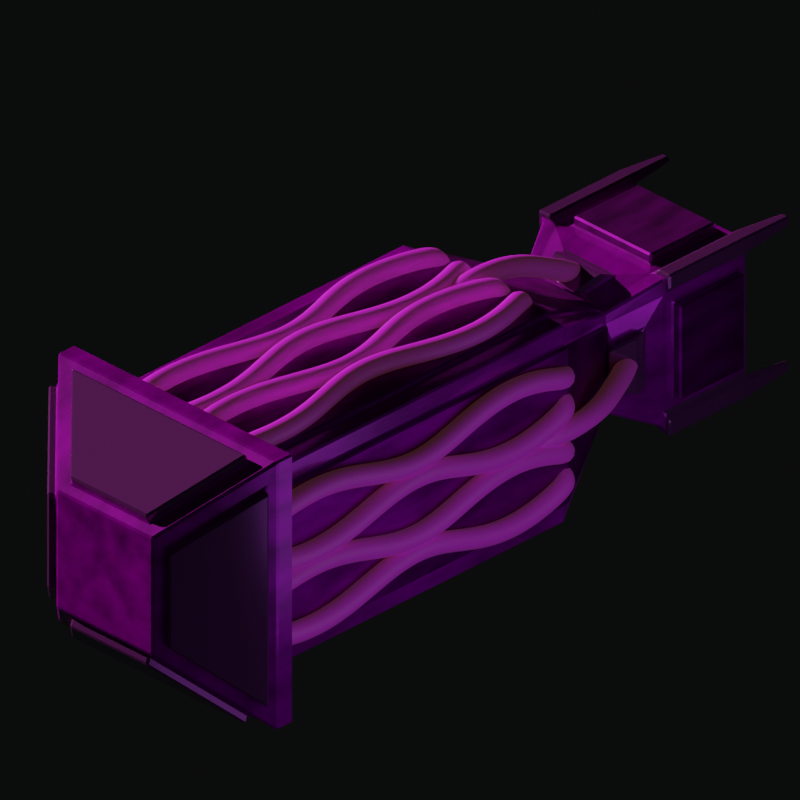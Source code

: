 # Source: Cooling_Missile.blend  (saved by Blender 3.2.14; exported with 4.5.12 LTS)
import bpy
from mathutils import Matrix  # noqa: F401  (used for matrix-valued properties, if any)

bpy.ops.wm.read_factory_settings(use_empty=True)
scene = bpy.context.scene
scene.name = 'Scene'

# ---- collections
col_collection = bpy.data.collections.new('Collection'); scene.collection.children.link(col_collection)
col_hidden = bpy.data.collections.new('hidden'); scene.collection.children.link(col_hidden)
col_model = bpy.data.collections.new('Model'); scene.collection.children.link(col_model)

# ---- images (referenced by path relative to the original .blend; pixels are not part of the script)
import os
ASSET_DIR = os.environ.get("B2B_ASSET_DIR", "")  # directory of the original .blend (textures are referenced by path, not embedded)
HERE = os.path.dirname(os.path.abspath(__file__))  # packed textures are extracted next to this script under _unpacked/

def load_image(name, relpath, width, height, colorspace="sRGB"):
    """Load a texture the original file referenced (path relative to the .blend, or extracted next to this script)."""
    p = next((c for c in (os.path.join(HERE, relpath), os.path.join(ASSET_DIR, relpath)) if relpath and os.path.exists(c)), "")
    if p:
        img = bpy.data.images.load(p, check_existing=True)
        img.name = name
    else:  # same state as the original file: an image datablock whose file is absent (Cycles renders it pink)
        img = bpy.data.images.new(name, width, height)
        img.source = "FILE"
        img.filepath = "//" + (relpath or name)
    img.colorspace_settings.name = colorspace
    return img
img_metall_tex_1_jpg_003 = load_image('Metall_Tex_1.jpg.003', 'Metall_Tex_1.jpg', 1024, 1024, 'sRGB')
img_metall_tex_1_jpg_002 = load_image('Metall_Tex_1.jpg.002', 'Metall_Tex_1.jpg', 1024, 1024, 'sRGB')
img_copper_jpg_001 = load_image('copper.jpg.001', 'copper.jpg', 1024, 1024, 'sRGB')

# ---- materials (node trees are filled in below, after node groups)
mat_base_001 = bpy.data.materials.new('Base.001')
mat_material_002 = bpy.data.materials.new('Material.002')
mat_color_1 = bpy.data.materials.new('Color_1')
mat_copper = bpy.data.materials.new('Copper')

# ---- material node trees
mat_base_001.use_nodes = True; mat_base_001.node_tree.nodes.clear()
_N = mat_base_001.node_tree.nodes; _L = mat_base_001.node_tree.links
n0 = _N.new('ShaderNodeBsdfPrincipled'); n0.name = 'Principled BSDF'; n0.location = (10, 300)
n0.distribution = 'GGX'
n0.subsurface_method = 'RANDOM_WALK_SKIN'
n0.inputs[1].default_value = 0.5045
n0.inputs[2].default_value = 0.2091
n0.inputs[3].default_value = 1.45
n0.inputs[27].default_value = (0.0, 0.0, 0.0, 1.0)
n0.inputs[28].default_value = 1.0
n1 = _N.new('ShaderNodeTexNoise'); n1.name = 'Noise Texture'; n1.location = (-549, 514)
n1.inputs[2].default_value = 10.0
n1.inputs[3].default_value = 5.0
n2 = _N.new('ShaderNodeRGB'); n2.name = 'RGB'; n2.location = (-680, 157)
n2.outputs[0].default_value = (0.01533, 0.01305, 0.01305, 1.0)
n3 = _N.new('ShaderNodeTexImage'); n3.name = 'Image Texture'; n3.location = (-589, -122)
n3.image = img_metall_tex_1_jpg_003
n4 = _N.new('ShaderNodeMix'); n4.name = 'Mix'; n4.location = (-227, 113)
n4.data_type = 'RGBA'
n4.blend_type = 'DARKEN'
n5 = _N.new('ShaderNodeOutputMaterial'); n5.name = 'Material Output'; n5.location = (987, 180)
_L.new(n0.outputs[0], n5.inputs[0])
_L.new(n1.outputs[0], n4.inputs[0])
_L.new(n4.outputs[2], n0.inputs[0])
_L.new(n3.outputs[0], n4.inputs[6])
_L.new(n2.outputs[0], n4.inputs[7])
n5.is_active_output = True
mat_material_002.use_nodes = True; mat_material_002.node_tree.nodes.clear()
_N = mat_material_002.node_tree.nodes; _L = mat_material_002.node_tree.links
n0 = _N.new('ShaderNodeBsdfPrincipled'); n0.name = 'Principled BSDF'; n0.location = (10, 300)
n0.distribution = 'GGX'
n0.subsurface_method = 'RANDOM_WALK_SKIN'
n0.inputs[1].default_value = 0.6182
n0.inputs[2].default_value = 0.1568
n0.inputs[3].default_value = 1.45
n0.inputs[27].default_value = (0.0, 0.0, 0.0, 1.0)
n0.inputs[28].default_value = 1.0
n1 = _N.new('ShaderNodeOutputMaterial'); n1.name = 'Material Output'; n1.location = (300, 300)
n2 = _N.new('ShaderNodeTexImage'); n2.name = 'Image Texture'; n2.location = (-506, 42)
n2.image = img_metall_tex_1_jpg_003
n3 = _N.new('ShaderNodeMix'); n3.name = 'Mix'; n3.location = (-195, 226)
n3.data_type = 'RGBA'
n3.inputs[0].default_value = 0.275
n3.inputs[6].default_value = (0.04225, 0.05889, 0.01337, 1.0)
_L.new(n0.outputs[0], n1.inputs[0])
_L.new(n2.outputs[0], n3.inputs[7])
_L.new(n3.outputs[2], n0.inputs[0])
n1.is_active_output = True
mat_color_1.use_nodes = True; mat_color_1.node_tree.nodes.clear()
_N = mat_color_1.node_tree.nodes; _L = mat_color_1.node_tree.links
n0 = _N.new('ShaderNodeBsdfPrincipled'); n0.name = 'Principled BSDF'; n0.location = (213, 300)
n0.distribution = 'GGX'
n0.subsurface_method = 'RANDOM_WALK_SKIN'
n0.inputs[1].default_value = 1.0
n0.inputs[2].default_value = 0.5295
n0.inputs[3].default_value = 1.45
n0.inputs[27].default_value = (0.0, 0.0, 0.0, 1.0)
n0.inputs[28].default_value = 1.0
n1 = _N.new('ShaderNodeTexNoise'); n1.name = 'Noise Texture'; n1.location = (-549, 514)
n1.inputs[2].default_value = 10.0
n1.inputs[3].default_value = 5.0
n2 = _N.new('ShaderNodeRGB'); n2.name = 'RGB'; n2.location = (-680, 157)
n2.outputs[0].default_value = (0.01961, 0.01828, 0.009043, 1.0)
n3 = _N.new('ShaderNodeTexImage'); n3.name = 'Image Texture'; n3.location = (-589, -122)
n3.image = img_metall_tex_1_jpg_002
n4 = _N.new('ShaderNodeOutputMaterial'); n4.name = 'Material Output'; n4.location = (1180, 160)
n5 = _N.new('ShaderNodeMix'); n5.name = 'Mix'; n5.location = (-227, 113)
n5.data_type = 'RGBA'
n6 = _N.new('ShaderNodeBrightContrast'); n6.name = 'Bright/Contrast'; n6.location = (-7, 162)
n6.inputs[1].default_value = -0.2
n6.inputs[2].default_value = -0.2
_L.new(n0.outputs[0], n4.inputs[0])
_L.new(n1.outputs[0], n5.inputs[0])
_L.new(n6.outputs[0], n0.inputs[0])
_L.new(n3.outputs[0], n5.inputs[7])
_L.new(n2.outputs[0], n5.inputs[6])
_L.new(n5.outputs[2], n6.inputs[0])
n4.is_active_output = True
mat_copper.use_nodes = True; mat_copper.node_tree.nodes.clear()
_N = mat_copper.node_tree.nodes; _L = mat_copper.node_tree.links
n0 = _N.new('ShaderNodeBsdfPrincipled'); n0.name = 'Principled BSDF'; n0.location = (188, 300)
n0.distribution = 'GGX'
n0.subsurface_method = 'RANDOM_WALK_SKIN'
n0.inputs[3].default_value = 1.45
n0.inputs[27].default_value = (0.2353, 0.07884, 0.0, 1.0)
n0.inputs[28].default_value = 0.1
n1 = _N.new('ShaderNodeOutputMaterial'); n1.name = 'Material Output'; n1.location = (478, 300)
n2 = _N.new('ShaderNodeTexImage'); n2.name = 'Image Texture'; n2.location = (-352, 223)
n2.image = img_copper_jpg_001
n3 = _N.new('ShaderNodeBrightContrast'); n3.name = 'Bright/Contrast'; n3.location = (-32, 269)
_L.new(n0.outputs[0], n1.inputs[0])
_L.new(n3.outputs[0], n0.inputs[0])
_L.new(n2.outputs[0], n3.inputs[0])
n1.is_active_output = True

# ---- world
world_world = bpy.data.worlds.new('World'); scene.world = world_world
world_world.use_nodes = True; world_world.node_tree.nodes.clear()
_N = world_world.node_tree.nodes; _L = world_world.node_tree.links
n0 = _N.new('ShaderNodeOutputWorld'); n0.name = 'World Output'; n0.location = (300, 300)
n1 = _N.new('ShaderNodeBackground'); n1.name = 'Background'; n1.location = (10, 300)
n1.inputs[0].default_value = (0.003325, 0.00352, 0.003769, 1.0)
_L.new(n1.outputs[0], n0.inputs[0])
n0.is_active_output = True
world_world.color = (0.05088, 0.05088, 0.05088)
world_world.use_sun_shadow = False
world_world.sun_shadow_jitter_overblur = 0.0

# ---- cameras
cam_camera_001 = bpy.data.cameras.new('Camera.001')
cam_camera_001.type = 'ORTHO'
cam_camera_001.clip_end = 100.0
cam_camera_001.lens = 35.0
cam_camera_001.sensor_width = 32.0
cam_camera_001.sensor_height = 18.0
cam_camera_001.ortho_scale = 7.0
cam_camera_001.dof.focus_distance = 0.0
cam_camera_001.dof.aperture_fstop = 128.0

# ---- lights
light_light = bpy.data.lights.new('Light', 'SUN')
light_light.color = (0.7024, 0.7024, 0.7024)
light_light.transmission_factor = 0.0
light_light.angle = 0.0
light_light.energy = 5.0
light_light.shadow_soft_size = 0.1
light_light.shadow_cascade_max_distance = 1000.0
light_point_001 = bpy.data.lights.new('Point.001', 'POINT')
light_point_001.color = (0.6332, 0.7572, 1.0)
light_point_001.transmission_factor = 0.0
light_point_001.energy = 58.5
light_point_001.shadow_soft_size = 1.97
light_point_001.use_absolute_resolution = True
light_point_002 = bpy.data.lights.new('Point.002', 'POINT')
light_point_002.color = (0.6332, 0.7572, 1.0)
light_point_002.transmission_factor = 0.0
light_point_002.energy = 58.5
light_point_002.shadow_soft_size = 1.97
light_point_002.use_absolute_resolution = True
light_point_003 = bpy.data.lights.new('Point.003', 'POINT')
light_point_003.color = (0.6332, 0.7572, 1.0)
light_point_003.transmission_factor = 0.0
light_point_003.energy = 58.5
light_point_003.shadow_soft_size = 1.97
light_point_003.use_absolute_resolution = True

# ---- meshes
me_cube = bpy.data.meshes.new('Cube')
me_cube.from_pydata([(-2.0, -1.0, -1.0), (-2.0, -1.0, 1.0), (-2.0, 1.0, -1.0), (-2.0, 1.0, 1.0), (2.086, -1.0, -1.0), (2.086, -1.0, 1.0), (2.086, 1.0, -1.0), (2.086, 1.0, 1.0), (-3.0, 0.5, -0.5), (-3.0, -0.5, -0.5), (-3.0, -0.5, 0.5), (-3.0, 0.5, 0.5), (-3.5, 0.75, -0.75), (-3.5, -0.75, -0.75), (-3.5, -0.75, 0.75), (-3.5, 0.75, 0.75), (-4.5, 0.75, -0.75), (-4.5, -0.75, -0.75), (-4.5, -0.75, 0.75), (-4.5, 0.75, 0.75), (1.893, 1.357, 1.357), (1.893, 1.357, -1.357), (1.893, -1.357, -1.357), (1.893, -1.357, 1.357), (2.679, 0.5935, 0.5935), (2.679, 0.5935, -0.5935), (2.679, -0.5935, -0.5935), (2.679, -0.5935, 0.5935), (1.971, -1.085, -1.28), (1.971, 1.085, -1.28), (1.971, 1.085, 1.28), (1.971, -1.085, 1.28), (2.6, -0.4748, -0.6699), (2.6, 0.4748, -0.6699), (2.6, 0.4748, 0.6699), (2.6, -0.4748, 0.6699), (2.005, -1.085, -1.365), (2.005, 1.085, -1.365), (2.005, 1.085, 1.365), (2.005, -1.085, 1.365), (2.634, -0.4748, -0.7548), (2.634, 0.4748, -0.7548), (2.634, 0.4748, 0.7548), (2.634, -0.4748, 0.7548), (1.971, 1.28, 1.085), (1.971, 1.28, -1.085), (1.971, -1.28, 1.085), (1.971, -1.28, -1.085), (2.6, 0.6699, 0.4748), (2.6, 0.6699, -0.4748), (2.6, -0.6699, 0.4748), (2.6, -0.6699, -0.4748), (2.005, 1.365, 1.085), (2.005, 1.365, -1.085), (2.005, -1.365, 1.085), (2.005, -1.365, -1.085), (2.634, 0.7548, 0.4748), (2.634, 0.7548, -0.4748), (2.634, -0.7548, 0.4748), (2.634, -0.7548, -0.4748), (1.697, -1.357, -1.357), (1.697, 1.357, -1.357), (1.697, 1.357, 1.357), (1.697, -1.357, 1.357), (-2.0, 0.8, -1.0), (-2.0, -0.8, -1.0), (-2.0, -0.8, 1.0), (-2.0, 0.8, 1.0), (2.086, 0.8, -1.0), (2.086, 0.8, 1.0), (2.086, -0.8, -1.0), (2.086, -0.8, 1.0), (-3.0, 0.4, -0.5), (-3.0, -0.4, -0.5), (-3.0, -0.4, 0.5), (-3.0, 0.4, 0.5), (-3.5, 0.6, -0.75), (-3.5, -0.6, -0.75), (-3.5, -0.6, 0.75), (-3.5, 0.6, 0.75), (-4.5, 0.6, -0.75), (-4.5, -0.6, -0.75), (-4.5, -0.6, 0.75), (-4.5, 0.6, 0.75), (-2.0, -1.0, -0.8), (-2.0, -1.0, 0.8), (-2.0, 1.0, 0.8), (-2.0, 1.0, -0.8), (2.086, 1.0, -0.8), (2.086, 1.0, 0.8), (2.086, -1.0, 0.8), (2.086, -1.0, -0.8), (-3.0, -0.5, -0.4), (-3.0, -0.5, 0.4), (-3.0, 0.5, 0.4), (-3.0, 0.5, -0.4), (-3.5, -0.75, -0.6), (-3.5, -0.75, 0.6), (-3.5, 0.75, 0.6), (-3.5, 0.75, -0.6), (-4.5, -0.75, -0.6), (-4.5, -0.75, 0.6), (-4.5, 0.75, 0.6), (-4.5, 0.75, -0.6), (-2.011, -0.8, 1.049), (-2.011, 0.8, 1.049), (2.075, 0.8, 1.049), (2.075, -0.8, 1.049), (-3.011, -0.4, 0.5487), (-3.011, 0.4, 0.5487), (-2.011, 0.8, -1.049), (-2.011, -0.8, -1.049), (2.075, 0.8, -1.049), (2.075, -0.8, -1.049), (-3.011, 0.4, -0.5487), (-3.011, -0.4, -0.5487), (-2.011, -1.049, -0.8), (-2.011, -1.049, 0.8), (-2.011, 1.049, 0.8), (-2.011, 1.049, -0.8), (2.075, 1.049, -0.8), (2.075, 1.049, 0.8), (2.075, -1.049, 0.8), (2.075, -1.049, -0.8), (-3.011, -0.5487, -0.4), (-3.011, -0.5487, 0.4), (-3.011, 0.5487, 0.4), (-3.011, 0.5487, -0.4), (-4.5, 0.6, -0.6), (-4.5, -0.6, -0.6), (-4.5, -0.6, 0.6), (-4.5, 0.6, 0.6), (-4.0, 0.6, -0.6), (-4.0, -0.6, -0.6), (-4.0, -0.6, 0.6), (-4.0, 0.6, 0.6), (-4.5, -0.8163, 0.8163), (-4.5, -0.6663, 0.8163), (-3.5, 0.8163, -0.6663), (-3.5, 0.8163, -0.8163), (-4.5, 0.8163, -0.8163), (-4.5, 0.8163, -0.6663), (-4.5, -0.6663, -0.8163), (-4.5, -0.8163, -0.8163), (-4.5, 0.6663, -0.8163), (-3.5, -0.8163, -0.6663), (-3.5, -0.8163, -0.8163), (-3.5, 0.6663, -0.8163), (-3.5, 0.8163, 0.8163), (-4.5, 0.8163, 0.8163), (-3.5, -0.8163, 0.8163), (-3.5, 0.6663, 0.8163), (-4.5, 0.6663, 0.8163), (-3.5, -0.6663, 0.8163), (-3.5, -0.6663, -0.8163), (-3.5, 0.8163, 0.6663), (-4.5, 0.8163, 0.6663), (-4.5, -0.8163, 0.6663), (-3.5, -0.8163, 0.6663), (-4.5, -0.8163, -0.6663), (-5.015, -0.748, 0.748), (-5.015, -0.6679, 0.748), (-5.015, 0.748, -0.748), (-5.015, 0.748, -0.6679), (-5.015, -0.6679, -0.748), (-5.015, -0.748, -0.748), (-5.015, 0.6679, -0.748), (-5.015, -0.7033, 0.7834), (-5.015, 0.6679, 0.748), (-5.015, 0.748, 0.748), (-5.015, -0.748, -0.6679), (-5.015, -0.748, 0.6679), (-5.015, 0.748, 0.6679), (-5.015, -0.7834, 0.7834), (-5.015, 0.7834, -0.7834), (-5.015, 0.7834, -0.7033), (-5.015, -0.7033, -0.7834), (-5.015, -0.7834, -0.7834), (-5.015, 0.7033, -0.7834), (-5.015, 0.7033, 0.7834), (-5.015, 0.7834, 0.7834), (-5.015, -0.7834, -0.7033), (-5.015, -0.7834, 0.7033), (-5.015, 0.7834, 0.7033), (-3.6, 0.48, -0.75), (-3.6, -0.48, -0.75), (-3.6, -0.48, 0.75), (-3.6, 0.48, 0.75), (-4.4, 0.48, -0.75), (-4.4, -0.48, -0.75), (-4.4, -0.48, 0.75), (-4.4, 0.48, 0.75), (-3.6, -0.75, -0.48), (-3.6, -0.75, 0.48), (-3.6, 0.75, 0.48), (-3.6, 0.75, -0.48), (-4.4, -0.75, -0.48), (-4.4, -0.75, 0.48), (-4.4, 0.75, 0.48), (-4.4, 0.75, -0.48), (-3.6, 0.48, -0.85), (-3.6, -0.48, -0.85), (-3.6, -0.48, 0.85), (-3.6, 0.48, 0.85), (-4.4, 0.48, -0.85), (-4.4, -0.48, -0.85), (-4.4, -0.48, 0.85), (-4.4, 0.48, 0.85), (-3.6, -0.85, -0.48), (-3.6, -0.85, 0.48), (-3.6, 0.85, 0.48), (-3.6, 0.85, -0.48), (-4.4, -0.85, -0.48), (-4.4, -0.85, 0.48), (-4.4, 0.85, 0.48), (-4.4, 0.85, -0.48), (-3.058, 0.2, -0.5625), (-3.058, -0.2, -0.5625), (-3.058, -0.2, 0.5625), (-3.058, 0.2, 0.5625), (-3.308, 0.3, -0.6875), (-3.308, -0.3, -0.6875), (-3.308, -0.3, 0.6875), (-3.308, 0.3, 0.6875), (-3.058, -0.5625, -0.2), (-3.058, -0.5625, 0.2), (-3.058, 0.5625, 0.2), (-3.058, 0.5625, -0.2), (-3.308, -0.6875, -0.3), (-3.308, -0.6875, 0.3), (-3.308, 0.6875, 0.3), (-3.308, 0.6875, -0.3), (-2.928, 0.2, -0.622), (-2.928, -0.2, -0.622), (-2.928, -0.2, 0.622), (-2.928, 0.2, 0.622), (-3.178, 0.3, -0.747), (-3.178, -0.3, -0.747), (-3.178, -0.3, 0.747), (-3.178, 0.3, 0.747), (-2.928, -0.622, -0.2), (-2.928, -0.622, 0.2), (-2.928, 0.622, 0.2), (-2.928, 0.622, -0.2), (-3.178, -0.747, -0.3), (-3.178, -0.747, 0.3), (-3.178, 0.747, 0.3), (-3.178, 0.747, -0.3)], [], [(4, 5, 90, 91), (16, 19, 102, 103), (2, 8, 95, 87), (3, 11, 75, 67), (12, 8, 72, 76), (18, 17, 100, 101), (7, 6, 88, 89), (8, 2, 64, 72), (5, 7, 69, 71), (19, 18, 82, 83), (81, 77, 154, 142), (6, 4, 70, 68), (17, 16, 80, 81), (18, 19, 131, 130), (152, 149, 180, 179), (3, 7, 89, 86), (13, 9, 92, 96), (21, 22, 60, 61), (22, 23, 63, 60), (25, 26, 32, 33), (25, 24, 27, 26), (26, 27, 50, 51), (20, 24, 48, 44), (24, 20, 30, 34), (31, 35, 43, 39), (29, 33, 41, 37), (22, 21, 29, 28), (21, 25, 33, 29), (23, 27, 35, 31), (27, 24, 34, 35), (20, 23, 31, 30), (26, 22, 28, 32), (38, 39, 43, 42), (36, 37, 41, 40), (33, 32, 40, 41), (28, 29, 37, 36), (32, 28, 36, 40), (34, 30, 38, 42), (35, 34, 42, 43), (30, 31, 39, 38), (44, 48, 56, 52), (47, 51, 59, 55), (23, 22, 47, 46), (25, 21, 45, 49), (27, 23, 46, 50), (24, 25, 49, 48), (22, 26, 51, 47), (21, 20, 44, 45), (53, 52, 56, 57), (54, 55, 59, 58), (51, 50, 58, 59), (46, 47, 55, 54), (49, 45, 53, 57), (50, 46, 54, 58), (48, 49, 57, 56), (45, 44, 52, 53), (4, 6, 61, 60), (5, 4, 60, 63), (6, 7, 62, 61), (7, 5, 63, 62), (23, 20, 62, 63), (20, 21, 61, 62), (73, 72, 114, 115), (71, 69, 106, 107), (66, 71, 107, 104), (85, 93, 125, 117), (79, 83, 191, 187), (97, 96, 228, 229), (74, 75, 219, 218), (76, 77, 185, 184), (12, 76, 147, 139), (4, 0, 65, 70), (11, 15, 79, 75), (10, 1, 66, 74), (136, 137, 167, 173), (1, 5, 71, 66), (14, 10, 74, 78), (2, 6, 68, 64), (0, 9, 73, 65), (156, 102, 172, 183), (9, 13, 77, 73), (7, 3, 67, 69), (89, 88, 120, 121), (94, 86, 118, 126), (86, 89, 121, 118), (76, 72, 216, 220), (70, 65, 111, 113), (72, 73, 217, 216), (83, 82, 190, 191), (99, 103, 199, 195), (8, 12, 99, 95), (11, 3, 86, 94), (15, 98, 155, 148), (0, 4, 91, 84), (15, 11, 94, 98), (1, 10, 93, 85), (78, 82, 137, 153), (5, 1, 85, 90), (10, 14, 97, 93), (6, 2, 87, 88), (9, 0, 84, 92), (13, 96, 145, 146), (106, 105, 104, 107), (104, 105, 109, 108), (69, 67, 105, 106), (74, 66, 104, 108), (67, 75, 109, 105), (75, 74, 108, 109), (110, 112, 113, 111), (110, 111, 115, 114), (118, 119, 127, 126), (119, 118, 121, 120), (123, 122, 117, 116), (116, 117, 125, 124), (91, 90, 122, 123), (92, 84, 116, 124), (84, 91, 123, 116), (64, 68, 112, 110), (72, 64, 110, 114), (90, 85, 117, 122), (93, 92, 124, 125), (68, 70, 113, 112), (95, 94, 126, 127), (88, 87, 119, 120), (87, 95, 127, 119), (65, 73, 115, 111), (130, 131, 135, 134), (16, 17, 129, 128), (19, 16, 128, 131), (17, 18, 130, 129), (133, 134, 135, 132), (128, 129, 133, 132), (131, 128, 132, 135), (129, 130, 134, 133), (139, 140, 141, 138), (140, 139, 147, 144), (148, 149, 152, 151), (136, 150, 153, 137), (146, 143, 142, 154), (149, 148, 155, 156), (150, 136, 157, 158), (143, 146, 145, 159), (77, 13, 146, 154), (98, 102, 156, 155), (99, 12, 139, 138), (76, 80, 144, 147), (79, 15, 148, 151), (101, 97, 158, 157), (159, 100, 170, 181), (82, 18, 160, 161), (96, 100, 159, 145), (18, 101, 171, 160), (97, 14, 150, 158), (103, 99, 138, 141), (17, 81, 164, 165), (83, 79, 151, 152), (14, 78, 153, 150), (83, 152, 179, 168), (161, 160, 173, 167), (160, 171, 182, 173), (165, 164, 176, 177), (169, 168, 179, 180), (172, 169, 180, 183), (162, 163, 175, 174), (166, 162, 174, 178), (170, 165, 177, 181), (81, 142, 176, 164), (19, 83, 168, 169), (103, 141, 175, 163), (143, 159, 181, 177), (102, 19, 169, 172), (16, 103, 163, 162), (157, 136, 173, 182), (137, 82, 161, 167), (144, 80, 166, 178), (141, 140, 174, 175), (101, 157, 182, 171), (149, 156, 183, 180), (142, 143, 177, 176), (80, 16, 162, 166), (140, 144, 178, 174), (100, 17, 165, 170), (187, 191, 207, 203), (199, 198, 214, 215), (191, 190, 206, 207), (197, 196, 212, 213), (78, 79, 187, 186), (82, 78, 186, 190), (101, 100, 196, 197), (77, 81, 189, 185), (103, 102, 198, 199), (96, 97, 193, 192), (80, 76, 184, 188), (102, 98, 194, 198), (98, 99, 195, 194), (97, 101, 197, 193), (100, 96, 192, 196), (81, 80, 188, 189), (202, 203, 207, 206), (200, 201, 205, 204), (210, 211, 215, 214), (208, 209, 213, 212), (198, 194, 210, 214), (190, 186, 202, 206), (193, 197, 213, 209), (185, 189, 205, 201), (196, 192, 208, 212), (188, 184, 200, 204), (184, 185, 201, 200), (195, 199, 215, 211), (192, 193, 209, 208), (186, 187, 203, 202), (194, 195, 211, 210), (189, 188, 204, 205), (218, 219, 235, 234), (224, 225, 241, 240), (228, 224, 240, 244), (216, 217, 233, 232), (75, 79, 223, 219), (78, 74, 218, 222), (99, 98, 230, 231), (92, 93, 225, 224), (73, 77, 221, 217), (95, 99, 231, 227), (94, 95, 227, 226), (98, 94, 226, 230), (93, 97, 229, 225), (77, 76, 220, 221), (96, 92, 224, 228), (79, 78, 222, 223), (234, 235, 239, 238), (232, 233, 237, 236), (242, 243, 247, 246), (240, 241, 245, 244), (226, 227, 243, 242), (221, 220, 236, 237), (229, 228, 244, 245), (223, 222, 238, 239), (231, 230, 246, 247), (220, 216, 232, 236), (227, 231, 247, 243), (219, 223, 239, 235), (230, 226, 242, 246), (222, 218, 234, 238), (225, 229, 245, 241), (217, 221, 237, 233)])
me_cube.polygons.foreach_set('material_index', [0, 0, 0, 0, 0, 0, 0, 0, 0, 0, 1, 0, 0, 0, 1, 0, 0, 0, 0, 0, 0, 0, 0, 0, 1, 1, 0, 0, 0, 0, 0, 0, 1, 1, 1, 1, 1, 1, 1, 1, 1, 1, 0, 0, 0, 0, 0, 0, 1, 1, 1, 1, 1, 1, 1, 1, 0, 0, 0, 0, 0, 0, 2, 2, 2, 2, 0, 0, 0, 0, 1, 0, 0, 0, 1, 0, 0, 0, 0, 1, 0, 0, 2, 2, 2, 0, 2, 0, 0, 0, 0, 0, 1, 0, 0, 0, 1, 0, 0, 0, 0, 1, 2, 2, 2, 2, 2, 2, 2, 2, 2, 2, 2, 2, 2, 2, 2, 2, 2, 2, 2, 2, 2, 2, 2, 2, 0, 0, 0, 0, 0, 0, 0, 0, 1, 1, 1, 1, 1, 1, 1, 1, 1, 1, 1, 1, 1, 1, 1, 1, 1, 1, 1, 1, 1, 1, 1, 1, 1, 1, 1, 1, 1, 1, 1, 1, 1, 1, 1, 1, 1, 1, 1, 1, 1, 1, 1, 1, 1, 1, 1, 1, 2, 2, 2, 2, 0, 0, 0, 0, 0, 0, 0, 0, 0, 0, 0, 0, 2, 2, 2, 2, 2, 2, 2, 2, 2, 2, 2, 2, 2, 2, 2, 2, 1, 1, 1, 1, 0, 0, 0, 0, 0, 0, 0, 0, 0, 0, 0, 0, 1, 1, 1, 1, 1, 1, 1, 1, 1, 1, 1, 1, 1, 1, 1, 1])
_uv = me_cube.uv_layers.new(name='UVMap')
_uv.uv.foreach_set('vector', [0.3205, 0.5684, 0.1603, 0.5684, 0.1763, 0.5684, 0.3045, 0.5684, 0.3137, 0.5684, 0.3137, 0.6886, 0.3137, 0.6766, 0.3137, 0.5804, 0.0, 0.2411, 0.04006, 0.162, 0.04808, 0.162, 0.01603, 0.2411, 0.641, 0.3273, 0.601, 0.4064, 0.5929, 0.4064, 0.625, 0.3273, 0.4607, 0.0801, 0.4407, 0.1207, 0.4327, 0.1207, 0.4487, 0.0801, 0.1803, 0.04131, 0.3005, 0.04131, 0.2885, 0.04131, 0.1923, 0.04131, 0.9696, 0.02859, 0.9696, 0.1888, 0.9696, 0.1728, 0.9696, 0.04462, 0.4407, 0.1207, 0.4808, 0.1998, 0.4647, 0.1998, 0.4327, 0.1207, 0.3187, 0.5684, 0.3187, 0.5724, 0.3187, 0.572, 0.3187, 0.5688, 0.3187, 0.5714, 0.3187, 0.5684, 0.3187, 0.5687, 0.3187, 0.5711, 0.9027, 0.8594, 0.9028, 0.9395, 0.8975, 0.9396, 0.8974, 0.8595, 0.3187, 0.5724, 0.3187, 0.5684, 0.3187, 0.5688, 0.3187, 0.572, 0.3187, 0.5684, 0.3187, 0.5714, 0.3187, 0.5711, 0.3187, 0.5687, 0.2725, 0.6886, 0.1523, 0.6886, 0.1643, 0.6766, 0.2605, 0.6766, 0.3001, 0.89, 0.3121, 0.89, 0.3094, 0.9311, 0.303, 0.9311, 0.1603, 0.2411, 0.1603, 0.5684, 0.1442, 0.5684, 0.1442, 0.2411, 0.3005, 0.1214, 0.2804, 0.162, 0.2724, 0.162, 0.2885, 0.1214, 0.01565, 0.5684, 0.01565, 0.7858, 0.0, 0.7858, 0.0, 0.5684, 0.4163, 0.5271, 0.4163, 0.7445, 0.4007, 0.7445, 0.4007, 0.5271, 0.08016, 0.6295, 0.08016, 0.7247, 0.07371, 0.7151, 0.07371, 0.6391, 0.4156, 0.7445, 0.4156, 0.8396, 0.3205, 0.8396, 0.3205, 0.7445, 0.4808, 0.5882, 0.4808, 0.6834, 0.4744, 0.6738, 0.4744, 0.5977, 0.385, 0.7445, 0.3205, 0.6834, 0.327, 0.6738, 0.3786, 0.7228, 0.561, 0.6834, 0.4965, 0.7445, 0.5029, 0.7228, 0.5546, 0.6738, 0.05609, 0.9339, 0.05609, 0.8627, 0.06289, 0.8655, 0.06289, 0.9366, 0.2243, 0.8836, 0.2243, 0.9547, 0.2175, 0.952, 0.2175, 0.8809, 0.01565, 0.7858, 0.01565, 0.5684, 0.0221, 0.5901, 0.0221, 0.7641, 0.01565, 0.5684, 0.08016, 0.6295, 0.07371, 0.6391, 0.0221, 0.5901, 0.4965, 0.5271, 0.561, 0.5882, 0.5546, 0.5977, 0.5029, 0.5488, 0.561, 0.5882, 0.561, 0.6834, 0.5546, 0.6738, 0.5546, 0.5977, 0.4965, 0.7445, 0.4965, 0.5271, 0.5029, 0.5488, 0.5029, 0.7228, 0.08016, 0.7247, 0.01565, 0.7858, 0.0221, 0.7641, 0.07371, 0.7151, 0.5188, 0.7445, 0.5188, 0.9185, 0.4672, 0.8695, 0.4672, 0.7934, 0.1523, 0.9587, 0.1523, 0.7847, 0.2039, 0.8337, 0.2039, 0.9097, 0.3121, 0.9386, 0.3121, 0.8625, 0.3189, 0.8625, 0.3189, 0.9386, 0.5493, 0.9185, 0.5493, 0.7445, 0.5561, 0.7445, 0.5561, 0.9185, 0.2311, 0.8809, 0.2311, 0.952, 0.2243, 0.9547, 0.2243, 0.8836, 0.2107, 0.9547, 0.2107, 0.8836, 0.2175, 0.8809, 0.2175, 0.952, 0.2941, 0.8625, 0.2941, 0.9386, 0.2873, 0.9386, 0.2873, 0.8625, 0.6399, 0.701, 0.6399, 0.875, 0.6331, 0.875, 0.6331, 0.701, 0.2039, 0.952, 0.2039, 0.8809, 0.2107, 0.8836, 0.2107, 0.9547, 0.9403, 0.8894, 0.9403, 0.8183, 0.9471, 0.821, 0.9471, 0.8921, 0.4163, 0.7445, 0.4163, 0.5271, 0.4228, 0.5488, 0.4228, 0.7228, 0.3205, 0.5882, 0.385, 0.5271, 0.3786, 0.5488, 0.327, 0.5977, 0.4808, 0.6834, 0.4163, 0.7445, 0.4228, 0.7228, 0.4744, 0.6738, 0.3205, 0.6834, 0.3205, 0.5882, 0.327, 0.5977, 0.327, 0.6738, 0.4163, 0.5271, 0.4808, 0.5882, 0.4744, 0.5977, 0.4228, 0.5488, 0.385, 0.5271, 0.385, 0.7445, 0.3786, 0.7228, 0.3786, 0.5488, 0.3001, 0.6886, 0.3001, 0.8625, 0.2484, 0.8136, 0.2484, 0.7375, 0.4672, 0.7445, 0.4672, 0.9185, 0.4156, 0.8695, 0.4156, 0.7934, 0.2873, 0.8625, 0.2873, 0.9386, 0.2805, 0.9386, 0.2805, 0.8625, 0.3121, 0.8625, 0.3121, 0.6886, 0.3189, 0.6886, 0.3189, 0.8625, 0.9471, 0.8921, 0.9471, 0.821, 0.9539, 0.8183, 0.9539, 0.8894, 0.6331, 0.9488, 0.6331, 0.8777, 0.6399, 0.875, 0.6399, 0.9461, 0.4086, 0.9157, 0.4086, 0.8396, 0.4154, 0.8396, 0.4154, 0.9157, 0.6399, 0.5271, 0.6399, 0.701, 0.6331, 0.701, 0.6331, 0.5271, 0.9696, 0.4063, 0.9696, 0.246, 1.0, 0.2174, 1.0, 0.4349, 0.5188, 0.9334, 0.5188, 0.7731, 0.5493, 0.7445, 0.5493, 0.962, 0.9696, 0.1888, 0.9696, 0.02859, 1.0, 0.0, 1.0, 0.2174, 1.0, 0.4635, 1.0, 0.6237, 0.9696, 0.6523, 0.9696, 0.4349, 0.4965, 0.5271, 0.4965, 0.7445, 0.4808, 0.7445, 0.4808, 0.5271, 0.385, 0.7445, 0.385, 0.5271, 0.4007, 0.5271, 0.4007, 0.7445, 0.9403, 0.9562, 0.9403, 0.8921, 0.9442, 0.8921, 0.9442, 0.9562, 0.9578, 0.8183, 0.9578, 0.9465, 0.9539, 0.9465, 0.9539, 0.8183, 0.565, 0.6105, 0.5971, 0.9362, 0.5931, 0.9357, 0.561, 0.6099, 0.9014, 0.7349, 0.9335, 0.8177, 0.9295, 0.8183, 0.8974, 0.7354, 0.609, 0.447, 0.609, 0.5271, 0.5994, 0.5191, 0.5994, 0.455, 0.1923, 0.1214, 0.2885, 0.1214, 0.2644, 0.1369, 0.2163, 0.1369, 0.9323, 0.9464, 0.9323, 0.8823, 0.9373, 0.8984, 0.9373, 0.9304, 0.4487, 0.0801, 0.3526, 0.0801, 0.3622, 0.07209, 0.4391, 0.07209, 0.7605, 0.8983, 0.752, 0.8898, 0.7596, 0.8898, 0.7681, 0.8983, 0.3205, 0.5271, 0.3205, 0.1998, 0.3365, 0.1998, 0.3365, 0.5271, 0.601, 0.4064, 0.621, 0.447, 0.609, 0.447, 0.5929, 0.4064, 0.5208, 0.4064, 0.4808, 0.3273, 0.4968, 0.3273, 0.5288, 0.4064, 0.8733, 0.893, 0.8853, 0.893, 0.8824, 0.9341, 0.876, 0.9341, 0.4808, 0.3273, 0.4808, 0.0, 0.4968, 0.0, 0.4968, 0.3273, 0.5008, 0.447, 0.5208, 0.4064, 0.5288, 0.4064, 0.5128, 0.447, 0.4808, 0.1998, 0.4808, 0.5271, 0.4647, 0.5271, 0.4647, 0.1998, 0.3205, 0.1998, 0.3606, 0.1207, 0.3686, 0.1207, 0.3365, 0.1998, 0.3137, 0.6325, 0.319, 0.6326, 0.319, 0.6737, 0.3162, 0.6737, 0.3606, 0.1207, 0.3405, 0.0801, 0.3526, 0.0801, 0.3686, 0.1207, 0.641, 0.0, 0.641, 0.3273, 0.625, 0.3273, 0.625, 0.0, 0.5561, 0.8727, 0.5561, 0.7445, 0.56, 0.7445, 0.56, 0.8727, 0.9696, 0.4097, 0.9375, 0.4925, 0.9335, 0.492, 0.9656, 0.4091, 0.9375, 0.4925, 0.9696, 0.8183, 0.9656, 0.8177, 0.9335, 0.492, 0.4487, 0.0801, 0.4327, 0.1207, 0.4167, 0.1159, 0.4247, 0.09562, 0.6331, 0.5271, 0.601, 0.8528, 0.5971, 0.8534, 0.6292, 0.5276, 0.2991, 0.8625, 0.2991, 0.9266, 0.2941, 0.9106, 0.2941, 0.8786, 0.609, 0.5271, 0.5128, 0.5271, 0.5224, 0.5191, 0.5994, 0.5191, 0.03205, 0.1214, 0.03205, 0.04131, 0.04167, 0.04932, 0.04167, 0.1134, 0.04006, 0.162, 0.02003, 0.1214, 0.03205, 0.1214, 0.04808, 0.162, 0.1202, 0.162, 0.1603, 0.2411, 0.1442, 0.2411, 0.1122, 0.162, 0.8097, 0.8983, 0.8012, 0.8898, 0.8087, 0.8898, 0.8172, 0.8983, 0.3205, 0.2411, 0.3205, 0.5684, 0.3045, 0.5684, 0.3045, 0.2411, 0.1402, 0.1214, 0.1202, 0.162, 0.1122, 0.162, 0.1282, 0.1214, 0.1603, 0.2411, 0.2003, 0.162, 0.2083, 0.162, 0.1763, 0.2411, 0.9083, 0.8184, 0.9082, 0.8985, 0.9028, 0.8984, 0.903, 0.8183, 0.1603, 0.5684, 0.1603, 0.2411, 0.1763, 0.2411, 0.1763, 0.5684, 0.2003, 0.162, 0.1803, 0.1214, 0.1923, 0.1214, 0.2083, 0.162, 0.0, 0.5684, 0.0, 0.2411, 0.01603, 0.2411, 0.01603, 0.5684, 0.2804, 0.162, 0.3205, 0.2411, 0.3045, 0.2411, 0.2724, 0.162, 0.7927, 0.8983, 0.8012, 0.9068, 0.7937, 0.9068, 0.7852, 0.8983, 0.7692, 0.4064, 0.7692, 0.7337, 0.641, 0.7337, 0.641, 0.4064, 0.641, 0.7337, 0.7692, 0.7337, 0.7372, 0.8129, 0.6731, 0.8129, 0.9696, 0.0, 0.9375, 0.3257, 0.9335, 0.3263, 0.9656, 0.0005336, 0.5971, 0.5276, 0.565, 0.6105, 0.561, 0.6099, 0.5931, 0.5271, 0.9375, 0.3257, 0.9696, 0.4086, 0.9656, 0.4091, 0.9335, 0.3263, 0.83, 0.8898, 0.83, 0.9539, 0.8261, 0.9539, 0.8261, 0.8898, 0.7692, 0.07911, 0.7692, 0.4064, 0.641, 0.4064, 0.641, 0.07911, 0.7692, 0.07911, 0.641, 0.07911, 0.6731, 0.0, 0.7372, 0.0, 0.8974, 0.07911, 0.7692, 0.07911, 0.8013, 0.0, 0.8654, 0.0, 0.7692, 0.07911, 0.8974, 0.07911, 0.8974, 0.4064, 0.7692, 0.4064, 0.8974, 0.8129, 0.7692, 0.8129, 0.7692, 0.4855, 0.8974, 0.4855, 0.8974, 0.4855, 0.7692, 0.4855, 0.8013, 0.4064, 0.8654, 0.4064, 0.2479, 0.7847, 0.2479, 0.9129, 0.244, 0.9129, 0.244, 0.7847, 0.9335, 0.0005333, 0.9014, 0.08338, 0.8974, 0.08285, 0.9295, 0.0, 0.9014, 0.08338, 0.9335, 0.4091, 0.9295, 0.4086, 0.8974, 0.08285, 0.1202, 0.6518, 0.1523, 0.9775, 0.1483, 0.977, 0.1162, 0.6512, 0.1523, 0.5689, 0.1202, 0.6518, 0.1162, 0.6512, 0.1483, 0.5684, 0.9335, 0.4091, 0.9014, 0.7349, 0.8974, 0.7354, 0.9295, 0.4097, 0.5561, 0.9368, 0.5561, 0.8727, 0.56, 0.8727, 0.56, 0.9368, 0.07627, 0.914, 0.07627, 0.7858, 0.08016, 0.7858, 0.08016, 0.914, 0.705, 0.8898, 0.705, 0.9539, 0.7011, 0.9539, 0.7011, 0.8898, 0.1162, 0.5684, 0.08414, 0.8941, 0.08016, 0.8947, 0.1123, 0.5689, 0.08414, 0.8941, 0.1162, 0.977, 0.1123, 0.9775, 0.08016, 0.8947, 0.601, 0.8528, 0.6331, 0.9357, 0.6292, 0.9362, 0.5971, 0.8534, 0.4006, 0.8396, 0.4006, 0.9358, 0.3606, 0.9358, 0.3606, 0.8396, 0.1523, 0.5684, 0.2725, 0.5684, 0.2605, 0.5804, 0.1643, 0.5804, 0.1523, 0.6886, 0.1523, 0.5684, 0.1643, 0.5804, 0.1643, 0.6766, 0.2725, 0.5684, 0.2725, 0.6886, 0.2605, 0.6766, 0.2605, 0.5804, 0.2484, 0.6886, 0.2484, 0.7847, 0.1523, 0.7847, 0.1523, 0.6886, 0.3205, 0.9358, 0.3205, 0.8396, 0.3606, 0.8396, 0.3606, 0.9358, 0.2039, 0.8809, 0.2039, 0.7847, 0.244, 0.7847, 0.244, 0.8809, 0.8733, 0.8129, 0.8733, 0.909, 0.8333, 0.909, 0.8333, 0.8129, 0.01472, 0.1213, 0.01472, 0.04117, 0.02673, 0.04117, 0.02673, 0.1213, 0.0761, 0.827, 0.0761, 0.9071, 0.06408, 0.9071, 0.06408, 0.827, 0.3121, 0.8099, 0.3121, 0.89, 0.3001, 0.89, 0.3001, 0.8099, 0.8733, 0.893, 0.8733, 0.8129, 0.8853, 0.8129, 0.8853, 0.893, 0.3001, 0.8099, 0.3001, 0.7298, 0.3121, 0.7298, 0.3121, 0.8099, 0.1455, 0.04117, 0.1455, 0.1213, 0.1335, 0.1213, 0.1335, 0.04117, 0.175, 0.1213, 0.175, 0.04117, 0.187, 0.04117, 0.187, 0.1213, 0.3058, 0.04117, 0.3058, 0.1213, 0.2938, 0.1213, 0.2938, 0.04117, 0.8012, 0.8898, 0.7927, 0.8983, 0.7852, 0.8983, 0.7937, 0.8898, 0.1282, 0.1214, 0.1282, 0.04131, 0.1335, 0.04117, 0.1335, 0.1213, 0.752, 0.9068, 0.7605, 0.8983, 0.7681, 0.8983, 0.7596, 0.9068, 0.8962, 0.813, 0.8961, 0.8931, 0.8908, 0.893, 0.8909, 0.8129, 0.8012, 0.9068, 0.8097, 0.8983, 0.8172, 0.8983, 0.8087, 0.9068, 0.1923, 0.04131, 0.1923, 0.1214, 0.187, 0.1213, 0.187, 0.04117, 0.7964, 0.9068, 0.8017, 0.9069, 0.8017, 0.948, 0.7989, 0.9479, 0.6651, 0.931, 0.653, 0.931, 0.6532, 0.8898, 0.6596, 0.8898, 0.2885, 0.1214, 0.2885, 0.04131, 0.2938, 0.04117, 0.2938, 0.1213, 0.653, 0.931, 0.641, 0.931, 0.6465, 0.8898, 0.6529, 0.8898, 0.7852, 0.8898, 0.7767, 0.8983, 0.7692, 0.8983, 0.7777, 0.8898, 0.03205, 0.04131, 0.03205, 0.1214, 0.02673, 0.1213, 0.02673, 0.04117, 0.6651, 0.8898, 0.6771, 0.8898, 0.6716, 0.931, 0.6652, 0.931, 0.8907, 0.854, 0.8908, 0.9341, 0.8854, 0.9342, 0.8853, 0.8541, 0.7767, 0.8983, 0.7852, 0.9068, 0.7777, 0.9068, 0.7692, 0.8983, 0.8907, 0.854, 0.8853, 0.8541, 0.8879, 0.8129, 0.8908, 0.8129, 0.07263, 0.9071, 0.06809, 0.9116, 0.06408, 0.9116, 0.06862, 0.9071, 0.06809, 0.9116, 0.07263, 0.9162, 0.06862, 0.9162, 0.06408, 0.9116, 0.8373, 0.9135, 0.8418, 0.9181, 0.8378, 0.9181, 0.8333, 0.9135, 0.8458, 0.9135, 0.8504, 0.9181, 0.8463, 0.9181, 0.8418, 0.9135, 0.8504, 0.909, 0.8458, 0.9135, 0.8418, 0.9135, 0.8463, 0.909, 0.811, 0.9113, 0.8156, 0.9158, 0.8116, 0.9158, 0.807, 0.9113, 0.8156, 0.9068, 0.811, 0.9113, 0.807, 0.9113, 0.8116, 0.9068, 0.8418, 0.909, 0.8373, 0.9135, 0.8333, 0.9135, 0.8378, 0.909, 0.9027, 0.8594, 0.8974, 0.8595, 0.9, 0.8183, 0.9028, 0.8183, 0.6891, 0.931, 0.6771, 0.931, 0.6825, 0.8898, 0.6889, 0.8898, 0.9313, 0.9363, 0.926, 0.9364, 0.9285, 0.8953, 0.9313, 0.8952, 0.3058, 0.04117, 0.2938, 0.04117, 0.2967, 0.0, 0.3032, 0.0, 0.3137, 0.6766, 0.3137, 0.6886, 0.2725, 0.6884, 0.2725, 0.682, 0.3137, 0.5684, 0.3137, 0.5804, 0.2725, 0.575, 0.2725, 0.5685, 0.187, 0.04117, 0.175, 0.04117, 0.1776, 0.0, 0.184, 0.0, 0.9028, 0.8984, 0.9082, 0.8985, 0.9083, 0.9396, 0.9054, 0.9395, 0.8908, 0.893, 0.8961, 0.8931, 0.8962, 0.9342, 0.8933, 0.9341, 0.02673, 0.04117, 0.01472, 0.04117, 0.01736, 0.0, 0.02377, 0.0, 0.807, 0.9479, 0.8017, 0.948, 0.8042, 0.9069, 0.807, 0.9068, 0.1455, 0.04117, 0.1335, 0.04117, 0.1365, 0.0, 0.1429, 0.0, 0.3121, 0.7298, 0.3001, 0.7298, 0.3027, 0.6886, 0.3091, 0.6886, 0.6891, 0.8898, 0.7011, 0.8898, 0.701, 0.931, 0.6945, 0.931, 0.0761, 0.827, 0.06408, 0.827, 0.06705, 0.7858, 0.07346, 0.7858, 0.2431, 0.9221, 0.2311, 0.9221, 0.2313, 0.8809, 0.2377, 0.8809, 0.04006, 0.8627, 0.04006, 0.9268, 0.03205, 0.9268, 0.03205, 0.8627, 0.4086, 0.8396, 0.4086, 0.9166, 0.4006, 0.9166, 0.4006, 0.8396, 0.2645, 0.8625, 0.2645, 0.9394, 0.2565, 0.9394, 0.2565, 0.8625, 0.9083, 0.8952, 0.9083, 0.8183, 0.9163, 0.8183, 0.9163, 0.8952, 0.5128, 0.447, 0.609, 0.447, 0.5994, 0.455, 0.5224, 0.455, 0.5128, 0.5271, 0.5128, 0.447, 0.5224, 0.455, 0.5224, 0.5191, 0.1923, 0.04131, 0.2885, 0.04131, 0.2788, 0.04932, 0.2019, 0.04932, 0.3526, 0.0801, 0.3526, 0.0, 0.3622, 0.00801, 0.3622, 0.07209, 0.03205, 0.04131, 0.1282, 0.04131, 0.1186, 0.04932, 0.04167, 0.04932, 0.2885, 0.1214, 0.1923, 0.1214, 0.2019, 0.1134, 0.2788, 0.1134, 0.4487, 0.0, 0.4487, 0.0801, 0.4391, 0.07209, 0.4391, 0.00801, 0.1282, 0.04131, 0.1282, 0.1214, 0.1186, 0.1134, 0.1186, 0.04932, 0.1282, 0.1214, 0.03205, 0.1214, 0.04167, 0.1134, 0.1186, 0.1134, 0.1923, 0.1214, 0.1923, 0.04131, 0.2019, 0.04932, 0.2019, 0.1134, 0.2885, 0.04131, 0.2885, 0.1214, 0.2788, 0.1134, 0.2788, 0.04932, 0.3526, 0.0, 0.4487, 0.0, 0.4391, 0.00801, 0.3622, 0.00801, 0.8333, 0.8129, 0.8333, 0.8898, 0.7692, 0.8898, 0.7692, 0.8129, 0.7051, 0.8898, 0.7051, 0.8129, 0.7692, 0.8129, 0.7692, 0.8898, 0.641, 0.8898, 0.641, 0.8129, 0.7051, 0.8129, 0.7051, 0.8898, 0.06408, 0.7858, 0.06408, 0.8627, 0.0, 0.8627, 0.0, 0.7858, 0.0, 0.9268, 0.0, 0.8627, 0.008013, 0.8627, 0.008013, 0.9268, 0.05609, 0.8627, 0.05609, 0.9268, 0.04808, 0.9268, 0.04808, 0.8627, 0.02404, 0.8627, 0.02404, 0.9268, 0.01603, 0.9268, 0.01603, 0.8627, 0.9323, 0.8823, 0.9323, 0.8183, 0.9403, 0.8183, 0.9403, 0.8823, 0.01603, 0.8627, 0.01603, 0.9268, 0.008013, 0.9268, 0.008013, 0.8627, 0.04006, 0.9268, 0.04006, 0.8627, 0.04808, 0.8627, 0.04808, 0.9268, 0.2725, 0.9394, 0.2725, 0.8625, 0.2805, 0.8625, 0.2805, 0.9394, 0.02404, 0.9268, 0.02404, 0.8627, 0.03205, 0.8627, 0.03205, 0.9268, 0.9243, 0.8183, 0.9243, 0.8952, 0.9163, 0.8952, 0.9163, 0.8183, 0.2725, 0.8625, 0.2725, 0.9394, 0.2645, 0.9394, 0.2645, 0.8625, 0.9243, 0.8952, 0.9243, 0.8183, 0.9323, 0.8183, 0.9323, 0.8952, 0.2484, 0.9394, 0.2484, 0.8625, 0.2565, 0.8625, 0.2565, 0.9394, 0.747, 0.8898, 0.747, 0.9218, 0.7366, 0.9218, 0.7366, 0.8898, 0.7156, 0.8898, 0.7156, 0.9218, 0.7051, 0.9218, 0.7051, 0.8898, 0.7787, 0.9365, 0.7787, 0.9139, 0.7875, 0.9068, 0.7875, 0.9293, 0.7261, 0.9218, 0.7261, 0.8898, 0.7366, 0.8898, 0.7366, 0.9218, 0.5929, 0.4064, 0.609, 0.447, 0.5849, 0.4315, 0.5769, 0.4112, 0.5128, 0.447, 0.5288, 0.4064, 0.5449, 0.4112, 0.5369, 0.4315, 0.03205, 0.1214, 0.1282, 0.1214, 0.1042, 0.1369, 0.05609, 0.1369, 0.3187, 0.5684, 0.3187, 0.6325, 0.3137, 0.6165, 0.3137, 0.5844, 0.3686, 0.1207, 0.3526, 0.0801, 0.3766, 0.09562, 0.3846, 0.1159, 0.04808, 0.162, 0.03205, 0.1214, 0.05609, 0.1369, 0.0641, 0.1572, 0.752, 0.8898, 0.752, 0.9539, 0.747, 0.9379, 0.747, 0.9058, 0.1282, 0.1214, 0.1122, 0.162, 0.09615, 0.1572, 0.1042, 0.1369, 0.2083, 0.162, 0.1923, 0.1214, 0.2163, 0.1369, 0.2244, 0.1572, 0.3526, 0.0801, 0.4487, 0.0801, 0.4247, 0.09562, 0.3766, 0.09562, 0.2885, 0.1214, 0.2724, 0.162, 0.2564, 0.1572, 0.2644, 0.1369, 0.609, 0.447, 0.5128, 0.447, 0.5369, 0.4315, 0.5849, 0.4315, 0.5449, 0.4009, 0.5769, 0.4009, 0.5849, 0.4212, 0.5369, 0.4212, 0.4167, 0.1261, 0.3846, 0.1261, 0.3766, 0.1059, 0.4247, 0.1059, 0.09615, 0.1674, 0.0641, 0.1674, 0.05609, 0.1472, 0.1042, 0.1472, 0.2564, 0.1674, 0.2244, 0.1674, 0.2163, 0.1472, 0.2644, 0.1472, 0.7156, 0.9218, 0.7156, 0.8898, 0.7261, 0.8898, 0.7261, 0.9218, 0.3766, 0.09562, 0.4247, 0.09562, 0.4247, 0.1059, 0.3766, 0.1059, 0.2163, 0.1369, 0.2644, 0.1369, 0.2644, 0.1472, 0.2163, 0.1472, 0.5849, 0.4315, 0.5369, 0.4315, 0.5369, 0.4212, 0.5849, 0.4212, 0.05609, 0.1369, 0.1042, 0.1369, 0.1042, 0.1472, 0.05609, 0.1472, 0.8261, 0.8898, 0.8261, 0.9123, 0.8172, 0.9195, 0.8172, 0.8969, 0.7698, 0.9293, 0.7698, 0.9068, 0.7787, 0.9139, 0.7787, 0.9365, 0.9171, 0.9177, 0.9171, 0.8952, 0.926, 0.9024, 0.926, 0.9249, 0.7964, 0.9068, 0.7964, 0.9293, 0.7875, 0.9365, 0.7875, 0.9139, 0.9083, 0.9249, 0.9083, 0.9024, 0.9171, 0.8952, 0.9171, 0.9177, 0.7698, 0.9139, 0.7698, 0.9365, 0.7609, 0.9293, 0.7609, 0.9068, 0.7609, 0.9139, 0.7609, 0.9365, 0.752, 0.9293, 0.752, 0.9068])
me_cube.materials.append(mat_base_001)
me_cube.materials.append(mat_material_002)
me_cube.materials.append(mat_color_1)
me_cube.update()

# ---- curves / text
cu_nurbspath_003 = bpy.data.curves.new('NurbsPath.003', 'CURVE')
cu_nurbspath_003.dimensions = '3D'
_sp = cu_nurbspath_003.splines.new('NURBS'); _sp.points.add(7)
_sp.points.foreach_set('co', [-2.0, 0.5, -0.4, 1.0, -2.0, 0.5, 0.1, 1.0, -2.0, 0.5, 0.1, 1.0, -1.0, 1.0, 0.1, 1.0, 0.0, 0.0, 0.1, 1.0, 1.0, 1.0, 0.1, 1.0, 2.0, 0.5, 0.1, 1.0, 2.0, 0.5, 0.0, 1.0])
_sp.order_u = 5
_sp.order_v = 0
_sp.use_endpoint_u = True
_sp = cu_nurbspath_003.splines.new('NURBS'); _sp.points.add(7)
_sp.points.foreach_set('co', [-2.0, -0.25, -0.4, 1.0, -2.0, -0.25, 0.1, 1.0, -2.0, -0.25, 0.1, 1.0, -1.0, 0.25, 0.1, 1.0, 0.0, -0.75, 0.1, 1.0, 1.0, 0.25, 0.1, 1.0, 2.0, -0.25, 0.1, 1.0, 2.0, -0.25, 0.0, 1.0])
_sp.order_u = 5
_sp.order_v = 0
_sp.use_endpoint_u = True
cu_nurbspath_003.materials.append(mat_copper)
cu_nurbspath_003.use_path = True
cu_nurbspath_003.bevel_depth = 0.1
cu_nurbspath_003.fill_mode = 'FULL'
cu_nurbspath_004 = bpy.data.curves.new('NurbsPath.004', 'CURVE')
cu_nurbspath_004.dimensions = '3D'
_sp = cu_nurbspath_004.splines.new('NURBS'); _sp.points.add(7)
_sp.points.foreach_set('co', [-2.0, 0.5, -0.4, 1.0, -2.0, 0.5, 0.1, 1.0, -2.0, 0.5, 0.1, 1.0, -1.0, 1.0, 0.1, 1.0, 0.0, 4.371e-09, 0.1, 1.0, 1.0, 1.0, 0.1, 1.0, 2.0, 0.5, 0.1, 1.0, 2.0, 0.5, 0.0, 1.0])
_sp.order_u = 5
_sp.order_v = 0
_sp.use_endpoint_u = True
_sp = cu_nurbspath_004.splines.new('NURBS'); _sp.points.add(7)
_sp.points.foreach_set('co', [-2.0, -0.25, -0.4, 1.0, -2.0, -0.25, 0.1, 1.0, -2.0, -0.25, 0.1, 1.0, -1.0, 0.25, 0.1, 1.0, 0.0, -0.75, 0.1, 1.0, 1.0, 0.25, 0.1, 1.0, 2.0, -0.25, 0.1, 1.0, 2.0, -0.25, 0.0, 1.0])
_sp.order_u = 5
_sp.order_v = 0
_sp.use_endpoint_u = True
cu_nurbspath_004.materials.append(mat_copper)
cu_nurbspath_004.use_path = True
cu_nurbspath_004.bevel_depth = 0.1
cu_nurbspath_004.fill_mode = 'FULL'
cu_nurbspath_005 = bpy.data.curves.new('NurbsPath.005', 'CURVE')
cu_nurbspath_005.dimensions = '3D'
_sp = cu_nurbspath_005.splines.new('NURBS'); _sp.points.add(6)
_sp.points.foreach_set('co', [-0.2683, -7.235e-08, -0.5385, 1.0, -0.03326, -2.676e-08, -0.3749, 1.0, 0.146, -2.418e-08, -0.2827, 1.0, 0.3595, -2.729e-08, -0.1729, 1.0, 0.7821, -2.738e-08, 0.04444, 1.0, 1.5, 0.0, 0.0, 1.0, 1.5, 0.0, -0.25, 1.0])
_sp.order_u = 5
_sp.order_v = 0
_sp.use_endpoint_u = True
cu_nurbspath_005.materials.append(mat_copper)
cu_nurbspath_005.use_path = True
cu_nurbspath_005.bevel_depth = 0.1
cu_nurbspath_005.fill_mode = 'FULL'
cu_nurbspath_006 = bpy.data.curves.new('NurbsPath.006', 'CURVE')
cu_nurbspath_006.dimensions = '3D'
_sp = cu_nurbspath_006.splines.new('NURBS'); _sp.points.add(6)
_sp.points.foreach_set('co', [-0.2683, -7.235e-08, -0.5385, 1.0, -0.03326, -2.676e-08, -0.3749, 1.0, 0.146, -2.418e-08, -0.2827, 1.0, 0.3595, -2.729e-08, -0.1729, 1.0, 0.7821, -2.738e-08, 0.04444, 1.0, 1.5, 0.0, 0.0, 1.0, 1.5, 0.0, -0.25, 1.0])
_sp.order_u = 5
_sp.order_v = 0
_sp.use_endpoint_u = True
cu_nurbspath_006.materials.append(mat_copper)
cu_nurbspath_006.use_path = True
cu_nurbspath_006.bevel_depth = 0.1
cu_nurbspath_006.fill_mode = 'FULL'

# ---- objects
ob_light = bpy.data.objects.new('Light', light_light)
ob_camera_001 = bpy.data.objects.new('Camera.001', cam_camera_001)
ob_point_001 = bpy.data.objects.new('Point.001', light_point_001)
ob_point_002 = bpy.data.objects.new('Point.002', light_point_002)
ob_point_003 = bpy.data.objects.new('Point.003', light_point_003)
ob_cube = bpy.data.objects.new('Cube', me_cube)
ob_nurbspath = bpy.data.objects.new('NurbsPath', cu_nurbspath_003)
ob_nurbspath_001 = bpy.data.objects.new('NurbsPath.001', cu_nurbspath_004)
ob_nurbspath_002 = bpy.data.objects.new('NurbsPath.002', cu_nurbspath_005)
ob_nurbspath_003 = bpy.data.objects.new('NurbsPath.003', cu_nurbspath_006)

# ---- transforms, parenting, visibility, modifiers, constraints
ob_light.location = (4.076, -6.403, 5.904)
ob_light.rotation_euler = (-0.07953, 1.227, -1.427)
ob_light.lock_rotations_4d = False
ob_light.empty_display_type = 'ARROWS'
ob_light.color = (0.0, 0.0, 0.0, 0.0)
ob_light.lineart.crease_threshold = 0.0
ob_camera_001.location = (8.51, 9.485, 8.005)
ob_camera_001.rotation_euler = (1.047, -0.0, 2.356)
ob_camera_001.lock_rotations_4d = False
ob_camera_001.empty_display_type = 'ARROWS'
ob_camera_001.color = (0.0, 0.0, 0.0, 0.0)
ob_camera_001.display_type = 'WIRE'
ob_camera_001.lineart.crease_threshold = 0.0
ob_point_001.location = (-0.8095, 4.66, -0.5766)
ob_point_001.lineart.crease_threshold = 0.0
ob_point_002.location = (2.702, 4.533, -0.6985)
ob_point_002.lineart.crease_threshold = 0.0
ob_point_003.location = (-3.372, 5.271, 0.6488)
ob_point_003.lineart.crease_threshold = 0.0
ob_cube.location = (0.0, 0.0, 0.0)
_m = ob_cube.modifiers.new('Bevel', 'BEVEL')
ob_nurbspath.location = (0.0, 0.0, 1.0)
_m = ob_nurbspath.modifiers.new('Mirror', 'MIRROR')
_m.use_axis = (False, True, True)
_m.mirror_object = ob_cube
ob_nurbspath_001.location = (0.0, -1.0, 0.0)
ob_nurbspath_001.rotation_euler = (1.571, -0.0, 0.0)
_m = ob_nurbspath_001.modifiers.new('Mirror', 'MIRROR')
_m.use_axis = (False, True, True)
_m.mirror_object = ob_cube
ob_nurbspath_002.location = (-3.0, 0.0, 1.1)
_m = ob_nurbspath_002.modifiers.new('Mirror', 'MIRROR')
_m.use_axis = (False, False, True)
_m.mirror_object = ob_cube
ob_nurbspath_003.location = (-3.0, -1.1, 0.0)
ob_nurbspath_003.rotation_euler = (1.571, -0.0, 0.0)
_m = ob_nurbspath_003.modifiers.new('Mirror', 'MIRROR')
_m.use_axis = (False, True, False)
_m.mirror_object = ob_cube

# ---- collection membership
col_collection.objects.link(ob_light)
col_collection.objects.link(ob_camera_001)
col_collection.objects.link(ob_point_001)
col_collection.objects.link(ob_point_002)
col_collection.objects.link(ob_point_003)
col_model.objects.link(ob_cube)
col_model.objects.link(ob_nurbspath)
col_model.objects.link(ob_nurbspath_001)
col_model.objects.link(ob_nurbspath_002)
col_model.objects.link(ob_nurbspath_003)
def _layer_coll(name, lc=None):
    lc = lc or bpy.context.view_layer.layer_collection
    for c in lc.children:
        if c.name == name: return c
        r = _layer_coll(name, c)
        if r: return r
_layer_coll('hidden').exclude = True

# ---- scene / render settings (as saved in the file)
scene.camera = ob_camera_001
scene.frame_start = 1; scene.frame_end = 250; scene.frame_set(2)
scene.render.engine = 'CYCLES'
scene.render.resolution_x = 200
scene.render.resolution_y = 200
scene.render.resolution_percentage = 200
scene.render.film_transparent = True
scene.cycles.samples = 128
scene.cycles.sampling_pattern = 'TABULATED_SOBOL'
scene.cycles.use_adaptive_sampling = False
scene.cycles.use_light_tree = False
scene.eevee.light_threshold = 0.036
scene.view_settings.view_transform = 'Filmic'
bpy.context.view_layer.update()
